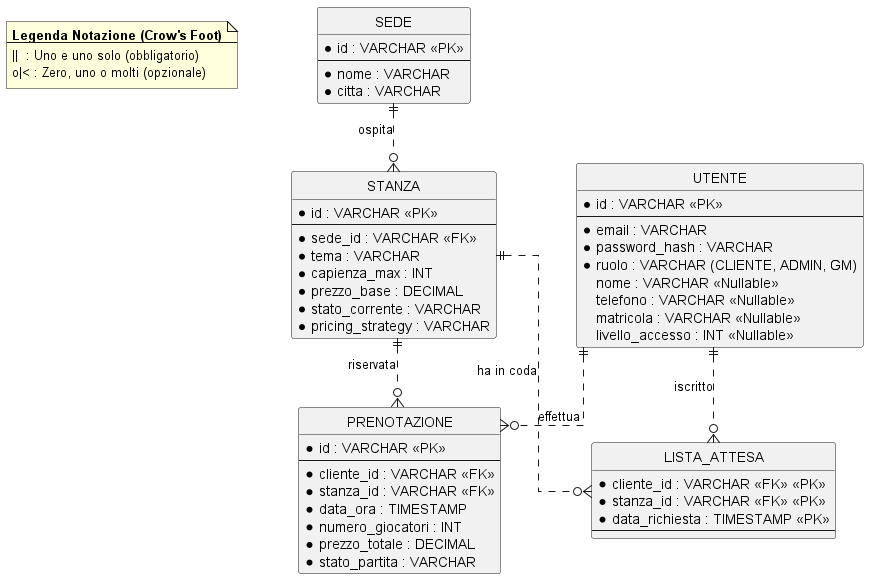

The diagram above was rendered by PlantUML. Its source (embedded in the PNG):
@startuml fig_3_8_er_diagram
hide circle
skinparam linetype ortho
skinparam nodesep 80
skinparam ranksep 60

note as N1
  **Legenda Notazione (Crow's Foot)**
  --
  ||  : Uno e uno solo (obbligatorio)
  o|< : Zero, uno o molti (opzionale)
end note
entity "SEDE" as sede {
  * id : VARCHAR <<PK>>
  --
  * nome : VARCHAR
  * citta : VARCHAR
}

entity "STANZA" as stanza {
  * id : VARCHAR <<PK>>
  --
  * sede_id : VARCHAR <<FK>>
  * tema : VARCHAR
  * capienza_max : INT
  * prezzo_base : DECIMAL
  * stato_corrente : VARCHAR
  * pricing_strategy : VARCHAR
}

entity "UTENTE" as utente {
  * id : VARCHAR <<PK>>
  --
  * email : VARCHAR
  * password_hash : VARCHAR
  * ruolo : VARCHAR (CLIENTE, ADMIN, GM)
  nome : VARCHAR <<Nullable>>
  telefono : VARCHAR <<Nullable>>
  matricola : VARCHAR <<Nullable>>
  livello_accesso : INT <<Nullable>>
}

entity "PRENOTAZIONE" as prenotazione {
  * id : VARCHAR <<PK>>
  --
  * cliente_id : VARCHAR <<FK>>
  * stanza_id : VARCHAR <<FK>>
  * data_ora : TIMESTAMP
  * numero_giocatori : INT
  * prezzo_totale : DECIMAL
  * stato_partita : VARCHAR
}

entity "LISTA_ATTESA" as lista_attesa {
  * cliente_id : VARCHAR <<FK>> <<PK>>
  * stanza_id : VARCHAR <<FK>> <<PK>>
  * data_richiesta : TIMESTAMP <<PK>>
  --
}

sede ||..o{ stanza : "ospita"
utente ||..o{ prenotazione : "effettua"
stanza ||..o{ prenotazione : "riservata"
utente ||..o{ lista_attesa : "iscritto"
stanza ||..o{ lista_attesa : "ha in coda"

@enduml